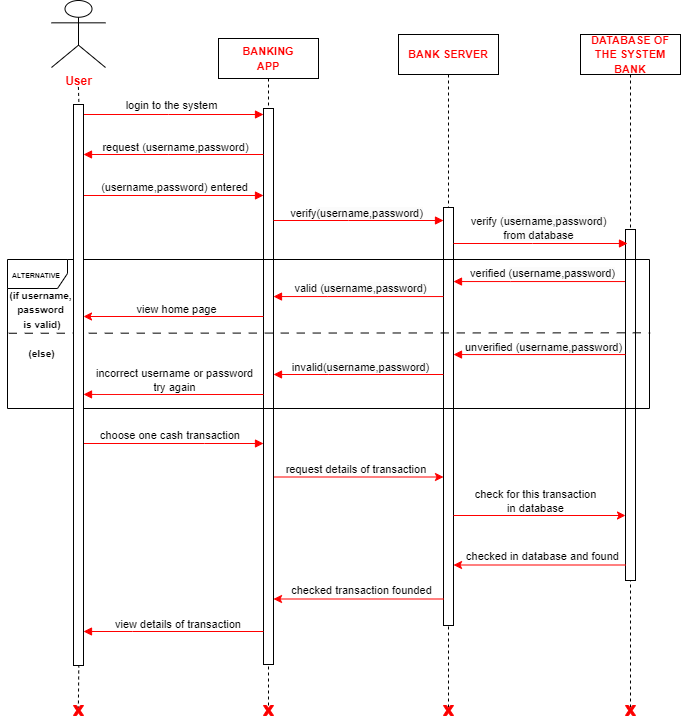

The diagram above was exported from draw.io. Its source (the exported page's mxGraphModel, read from the mxfile embedded in the PNG):
<mxGraphModel dx="1219" dy="713" grid="0" gridSize="10" guides="1" tooltips="1" connect="1" arrows="1" fold="1" page="1" pageScale="1" pageWidth="850" pageHeight="1100" background="#ffffff" math="0" shadow="0">
  <root>
    <mxCell id="0" />
    <mxCell id="1" parent="0" />
    <mxCell id="MB53kVetD5JAGpYSHRxD-26" value="" style="orthogonalLoop=1;jettySize=auto;html=1;rounded=0;strokeColor=#ff0000;" parent="1" edge="1">
      <mxGeometry width="80" relative="1" as="geometry">
        <mxPoint x="285" y="482.5" as="sourcePoint" />
        <mxPoint x="455" y="482.5" as="targetPoint" />
      </mxGeometry>
    </mxCell>
    <mxCell id="MB53kVetD5JAGpYSHRxD-27" value="request details of transaction&amp;nbsp;" style="edgeLabel;html=1;align=center;verticalAlign=middle;resizable=0;points=[];fontSize=11;fontFamily=Helvetica;fontColor=default;" parent="MB53kVetD5JAGpYSHRxD-26" vertex="1" connectable="0">
      <mxGeometry x="-0.2296" y="-1" relative="1" as="geometry">
        <mxPoint x="18" y="-9" as="offset" />
      </mxGeometry>
    </mxCell>
    <mxCell id="aM9ryv3xv72pqoxQDRHE-5" value="&lt;font color=&quot;#ff0000&quot; size=&quot;1&quot; style=&quot;&quot;&gt;&lt;b style=&quot;font-size: 11px;&quot;&gt;BANKING&lt;/b&gt;&lt;/font&gt;&lt;div&gt;&lt;font color=&quot;#ff0000&quot; size=&quot;1&quot; style=&quot;&quot;&gt;&lt;b style=&quot;font-size: 11px;&quot;&gt;APP&lt;/b&gt;&lt;/font&gt;&lt;/div&gt;" style="shape=umlLifeline;perimeter=lifelinePerimeter;whiteSpace=wrap;html=1;container=0;dropTarget=0;collapsible=0;recursiveResize=0;outlineConnect=0;portConstraint=eastwest;newEdgeStyle={&quot;edgeStyle&quot;:&quot;elbowEdgeStyle&quot;,&quot;elbow&quot;:&quot;vertical&quot;,&quot;curved&quot;:0,&quot;rounded&quot;:0};" parent="1" vertex="1">
      <mxGeometry x="230" y="44" width="100" height="672" as="geometry" />
    </mxCell>
    <mxCell id="MB53kVetD5JAGpYSHRxD-49" value="" style="html=1;points=[[0,0,0,0,5],[0,1,0,0,-5],[1,0,0,0,5],[1,1,0,0,-5]];perimeter=orthogonalPerimeter;outlineConnect=0;targetShapes=umlLifeline;portConstraint=eastwest;newEdgeStyle={&quot;curved&quot;:0,&quot;rounded&quot;:0};fontFamily=Helvetica;fontSize=11;fontColor=default;" parent="aM9ryv3xv72pqoxQDRHE-5" vertex="1">
      <mxGeometry x="45" y="70" width="10" height="556" as="geometry" />
    </mxCell>
    <mxCell id="aM9ryv3xv72pqoxQDRHE-7" value="login to the system" style="html=1;verticalAlign=bottom;endArrow=block;edgeStyle=elbowEdgeStyle;elbow=vertical;curved=0;rounded=0;strokeColor=#FF0000;" parent="1" target="MB53kVetD5JAGpYSHRxD-49" edge="1">
      <mxGeometry relative="1" as="geometry">
        <mxPoint x="90" y="120" as="sourcePoint" />
        <Array as="points">
          <mxPoint x="180" y="120" />
        </Array>
        <mxPoint as="offset" />
        <mxPoint x="274" y="120" as="targetPoint" />
      </mxGeometry>
    </mxCell>
    <mxCell id="46ZhOzY35Y5CYTVkruEo-2" value="&lt;b&gt;&lt;font color=&quot;#ff0000&quot; style=&quot;font-size: 11px;&quot;&gt;BANK SERVER&lt;/font&gt;&lt;/b&gt;" style="shape=umlLifeline;perimeter=lifelinePerimeter;whiteSpace=wrap;html=1;container=0;dropTarget=0;collapsible=0;recursiveResize=0;outlineConnect=0;portConstraint=eastwest;newEdgeStyle={&quot;edgeStyle&quot;:&quot;elbowEdgeStyle&quot;,&quot;elbow&quot;:&quot;vertical&quot;,&quot;curved&quot;:0,&quot;rounded&quot;:0};" parent="1" vertex="1">
      <mxGeometry x="410" y="40" width="100" height="675" as="geometry" />
    </mxCell>
    <mxCell id="MB53kVetD5JAGpYSHRxD-50" value="" style="html=1;points=[[0,0,0,0,5],[0,1,0,0,-5],[1,0,0,0,5],[1,1,0,0,-5]];perimeter=orthogonalPerimeter;outlineConnect=0;targetShapes=umlLifeline;portConstraint=eastwest;newEdgeStyle={&quot;curved&quot;:0,&quot;rounded&quot;:0};fontFamily=Helvetica;fontSize=11;fontColor=default;" parent="46ZhOzY35Y5CYTVkruEo-2" vertex="1">
      <mxGeometry x="45" y="173" width="10" height="418" as="geometry" />
    </mxCell>
    <mxCell id="46ZhOzY35Y5CYTVkruEo-6" style="edgeStyle=elbowEdgeStyle;shape=connector;curved=0;rounded=0;orthogonalLoop=1;jettySize=auto;elbow=vertical;html=1;labelBackgroundColor=default;strokeColor=#FF0000;fontFamily=Helvetica;fontSize=11;fontColor=default;endArrow=block;" parent="1" target="MB53kVetD5JAGpYSHRxD-36" edge="1">
      <mxGeometry relative="1" as="geometry">
        <mxPoint x="90" y="160" as="targetPoint" />
        <Array as="points">
          <mxPoint x="180" y="160" />
        </Array>
        <mxPoint x="275" y="160" as="sourcePoint" />
      </mxGeometry>
    </mxCell>
    <mxCell id="46ZhOzY35Y5CYTVkruEo-8" value="request (username,password)" style="text;html=1;align=center;verticalAlign=middle;resizable=0;points=[];autosize=1;strokeColor=none;fillColor=none;fontSize=11;fontFamily=Helvetica;fontColor=default;" parent="1" vertex="1">
      <mxGeometry x="105" y="140" width="164" height="25" as="geometry" />
    </mxCell>
    <mxCell id="46ZhOzY35Y5CYTVkruEo-9" style="edgeStyle=elbowEdgeStyle;shape=connector;curved=0;rounded=0;orthogonalLoop=1;jettySize=auto;elbow=vertical;html=1;labelBackgroundColor=default;strokeColor=#FF0000;fontFamily=Helvetica;fontSize=11;fontColor=default;endArrow=block;" parent="1" target="MB53kVetD5JAGpYSHRxD-49" edge="1">
      <mxGeometry relative="1" as="geometry">
        <mxPoint x="273" y="201" as="targetPoint" />
        <Array as="points">
          <mxPoint x="90" y="201" />
        </Array>
        <mxPoint x="91" y="201" as="sourcePoint" />
      </mxGeometry>
    </mxCell>
    <mxCell id="46ZhOzY35Y5CYTVkruEo-10" value="(username,password) entered" style="text;html=1;align=center;verticalAlign=middle;resizable=0;points=[];autosize=1;strokeColor=none;fillColor=none;fontSize=11;fontFamily=Helvetica;fontColor=default;" parent="1" vertex="1">
      <mxGeometry x="103" y="180" width="165" height="25" as="geometry" />
    </mxCell>
    <mxCell id="46ZhOzY35Y5CYTVkruEo-11" style="edgeStyle=elbowEdgeStyle;shape=connector;curved=0;rounded=0;orthogonalLoop=1;jettySize=auto;elbow=vertical;html=1;labelBackgroundColor=default;strokeColor=#ff0000;fontFamily=Helvetica;fontSize=11;fontColor=default;endArrow=block;" parent="1" edge="1">
      <mxGeometry relative="1" as="geometry">
        <Array as="points">
          <mxPoint x="360" y="226" />
        </Array>
        <mxPoint x="285" y="226" as="sourcePoint" />
        <mxPoint x="455" y="226" as="targetPoint" />
      </mxGeometry>
    </mxCell>
    <mxCell id="r1ZlX5Hl0oITOsASLj5C-5" value="verify&lt;span style=&quot;background-color: rgb(251, 251, 251);&quot;&gt;(username,password)&lt;/span&gt;" style="edgeLabel;html=1;align=center;verticalAlign=middle;resizable=0;points=[];" parent="46ZhOzY35Y5CYTVkruEo-11" vertex="1" connectable="0">
      <mxGeometry x="-0.2701" y="-1" relative="1" as="geometry">
        <mxPoint x="20" y="-9" as="offset" />
      </mxGeometry>
    </mxCell>
    <mxCell id="46ZhOzY35Y5CYTVkruEo-13" style="edgeStyle=elbowEdgeStyle;shape=connector;curved=0;rounded=0;orthogonalLoop=1;jettySize=auto;elbow=vertical;html=1;labelBackgroundColor=default;strokeColor=#ff0000;fontFamily=Helvetica;fontSize=11;fontColor=default;endArrow=block;" parent="1" target="MB53kVetD5JAGpYSHRxD-50" edge="1">
      <mxGeometry relative="1" as="geometry">
        <Array as="points">
          <mxPoint x="522" y="287.05" />
        </Array>
        <mxPoint x="637" y="287.05" as="sourcePoint" />
        <mxPoint x="467" y="287.002" as="targetPoint" />
      </mxGeometry>
    </mxCell>
    <mxCell id="46ZhOzY35Y5CYTVkruEo-14" value="verified&amp;nbsp;&lt;span style=&quot;background-color: rgb(251, 251, 251);&quot;&gt;(username,password)&lt;/span&gt;" style="edgeLabel;html=1;align=center;verticalAlign=middle;resizable=0;points=[];fontSize=11;fontFamily=Helvetica;fontColor=default;" parent="46ZhOzY35Y5CYTVkruEo-13" vertex="1" connectable="0">
      <mxGeometry x="0.1179" y="-3" relative="1" as="geometry">
        <mxPoint x="13" y="-6" as="offset" />
      </mxGeometry>
    </mxCell>
    <mxCell id="46ZhOzY35Y5CYTVkruEo-15" style="edgeStyle=elbowEdgeStyle;shape=connector;curved=0;rounded=0;orthogonalLoop=1;jettySize=auto;elbow=vertical;html=1;labelBackgroundColor=default;strokeColor=#ff0000;fontFamily=Helvetica;fontSize=11;fontColor=default;endArrow=block;" parent="1" target="MB53kVetD5JAGpYSHRxD-12" edge="1">
      <mxGeometry relative="1" as="geometry">
        <Array as="points">
          <mxPoint x="96" y="314" />
          <mxPoint x="215" y="349" />
          <mxPoint x="235" y="309" />
        </Array>
        <mxPoint x="279.5" y="414" as="sourcePoint" />
        <mxPoint x="111" y="308" as="targetPoint" />
      </mxGeometry>
    </mxCell>
    <mxCell id="46ZhOzY35Y5CYTVkruEo-21" style="edgeStyle=elbowEdgeStyle;shape=connector;curved=0;rounded=0;orthogonalLoop=1;jettySize=auto;elbow=vertical;html=1;labelBackgroundColor=default;strokeColor=#ff0000;fontFamily=Helvetica;fontSize=11;fontColor=default;endArrow=block;" parent="1" edge="1">
      <mxGeometry relative="1" as="geometry">
        <Array as="points">
          <mxPoint x="216" y="449" />
        </Array>
        <mxPoint x="95" y="449" as="sourcePoint" />
        <mxPoint x="275" y="449" as="targetPoint" />
      </mxGeometry>
    </mxCell>
    <mxCell id="MB53kVetD5JAGpYSHRxD-24" value="choose one cash transaction&amp;nbsp;" style="edgeLabel;html=1;align=center;verticalAlign=middle;resizable=0;points=[];" parent="46ZhOzY35Y5CYTVkruEo-21" vertex="1" connectable="0">
      <mxGeometry x="-0.047" y="3" relative="1" as="geometry">
        <mxPoint x="2" y="-6" as="offset" />
      </mxGeometry>
    </mxCell>
    <mxCell id="46ZhOzY35Y5CYTVkruEo-24" style="edgeStyle=elbowEdgeStyle;shape=connector;curved=0;rounded=0;orthogonalLoop=1;jettySize=auto;elbow=vertical;html=1;labelBackgroundColor=default;strokeColor=#ff0000;fontFamily=Helvetica;fontSize=11;fontColor=default;endArrow=block;" parent="1" edge="1">
      <mxGeometry relative="1" as="geometry">
        <Array as="points">
          <mxPoint x="144" y="637" />
        </Array>
        <mxPoint x="275" y="637" as="sourcePoint" />
        <mxPoint x="95" y="637" as="targetPoint" />
      </mxGeometry>
    </mxCell>
    <mxCell id="MB53kVetD5JAGpYSHRxD-28" value="view details of transaction&amp;nbsp;" style="edgeLabel;html=1;align=center;verticalAlign=middle;resizable=0;points=[];fontSize=11;fontFamily=Helvetica;fontColor=default;" parent="46ZhOzY35Y5CYTVkruEo-24" vertex="1" connectable="0">
      <mxGeometry x="-0.1379" y="1" relative="1" as="geometry">
        <mxPoint x="-7" y="-9" as="offset" />
      </mxGeometry>
    </mxCell>
    <mxCell id="46ZhOzY35Y5CYTVkruEo-43" value="" style="verticalLabelPosition=bottom;verticalAlign=top;html=1;shape=mxgraph.basic.x;fontFamily=Helvetica;fontSize=11;fontColor=default;strokeColor=#FF0000;gradientColor=none;gradientDirection=radial;fillColor=#fa0000;" parent="1" vertex="1">
      <mxGeometry x="85" y="711" width="10" height="10" as="geometry" />
    </mxCell>
    <mxCell id="46ZhOzY35Y5CYTVkruEo-44" value="" style="verticalLabelPosition=bottom;verticalAlign=top;html=1;shape=mxgraph.basic.x;fontFamily=Helvetica;fontSize=11;fontColor=default;strokeColor=#FF0000;gradientColor=none;gradientDirection=radial;fillColor=#fa0000;" parent="1" vertex="1">
      <mxGeometry x="275" y="711" width="10" height="10" as="geometry" />
    </mxCell>
    <mxCell id="46ZhOzY35Y5CYTVkruEo-45" value="" style="verticalLabelPosition=bottom;verticalAlign=top;html=1;shape=mxgraph.basic.x;fontFamily=Helvetica;fontSize=11;fontColor=default;strokeColor=#FF0000;gradientColor=none;gradientDirection=radial;fillColor=#fa0000;" parent="1" vertex="1">
      <mxGeometry x="455" y="711" width="10" height="10" as="geometry" />
    </mxCell>
    <mxCell id="SPtVAQoQCW9jypgeEzQC-10" value="" style="edgeStyle=none;rounded=0;orthogonalLoop=1;jettySize=auto;html=1;endArrow=none;endFill=0;dashed=1;entryX=0.587;entryY=-0.002;entryDx=0;entryDy=0;entryPerimeter=0;" parent="1" edge="1">
      <mxGeometry relative="1" as="geometry">
        <mxPoint x="90.3599999999999" y="664" as="sourcePoint" />
        <mxPoint x="89.87000000000012" y="712.98" as="targetPoint" />
      </mxGeometry>
    </mxCell>
    <mxCell id="SPtVAQoQCW9jypgeEzQC-6" value="&lt;font size=&quot;1&quot; style=&quot;&quot;&gt;&lt;b style=&quot;font-size: 12px;&quot;&gt;&lt;font color=&quot;#ff0000&quot;&gt;User&lt;/font&gt;&lt;br&gt;&lt;/b&gt;&lt;/font&gt;" style="shape=umlActor;verticalLabelPosition=bottom;verticalAlign=top;html=1;outlineConnect=0;" parent="1" vertex="1">
      <mxGeometry x="63" y="6" width="54" height="67" as="geometry" />
    </mxCell>
    <mxCell id="MB53kVetD5JAGpYSHRxD-6" value="&lt;b&gt;&lt;font color=&quot;#ff0000&quot; style=&quot;font-size: 11px;&quot;&gt;DATABASE OF THE SYSTEM BANK&lt;/font&gt;&lt;/b&gt;" style="shape=umlLifeline;perimeter=lifelinePerimeter;whiteSpace=wrap;html=1;container=0;dropTarget=0;collapsible=0;recursiveResize=0;outlineConnect=0;portConstraint=eastwest;newEdgeStyle={&quot;edgeStyle&quot;:&quot;elbowEdgeStyle&quot;,&quot;elbow&quot;:&quot;vertical&quot;,&quot;curved&quot;:0,&quot;rounded&quot;:0};" parent="1" vertex="1">
      <mxGeometry x="592" y="40" width="100" height="676" as="geometry" />
    </mxCell>
    <mxCell id="MB53kVetD5JAGpYSHRxD-52" value="" style="html=1;points=[[0,0,0,0,5],[0,1,0,0,-5],[1,0,0,0,5],[1,1,0,0,-5]];perimeter=orthogonalPerimeter;outlineConnect=0;targetShapes=umlLifeline;portConstraint=eastwest;newEdgeStyle={&quot;curved&quot;:0,&quot;rounded&quot;:0};fontFamily=Helvetica;fontSize=11;fontColor=default;" parent="MB53kVetD5JAGpYSHRxD-6" vertex="1">
      <mxGeometry x="45" y="195" width="10" height="351" as="geometry" />
    </mxCell>
    <mxCell id="MB53kVetD5JAGpYSHRxD-8" value="" style="verticalLabelPosition=bottom;verticalAlign=top;html=1;shape=mxgraph.basic.x;fontFamily=Helvetica;fontSize=11;fontColor=default;strokeColor=#FF0000;gradientColor=none;gradientDirection=radial;fillColor=#fa0000;" parent="1" vertex="1">
      <mxGeometry x="637" y="711" width="10" height="10" as="geometry" />
    </mxCell>
    <mxCell id="MB53kVetD5JAGpYSHRxD-12" value="&lt;font style=&quot;font-size: 7px;&quot;&gt;&lt;b&gt;ALTERNATIVE&amp;nbsp;&lt;/b&gt;&lt;/font&gt;" style="shape=umlFrame;whiteSpace=wrap;html=1;pointerEvents=0;width=60;height=29;" parent="1" vertex="1">
      <mxGeometry x="19" y="265" width="642" height="149" as="geometry" />
    </mxCell>
    <mxCell id="MB53kVetD5JAGpYSHRxD-13" value="" style="edgeStyle=none;orthogonalLoop=1;jettySize=auto;html=1;rounded=0;exitX=0.002;exitY=0.495;exitDx=0;exitDy=0;exitPerimeter=0;startArrow=none;startFill=0;endArrow=none;endFill=0;dashed=1;dashPattern=8 8;entryX=1.001;entryY=0.492;entryDx=0;entryDy=0;entryPerimeter=0;" parent="1" source="MB53kVetD5JAGpYSHRxD-12" target="MB53kVetD5JAGpYSHRxD-12" edge="1">
      <mxGeometry width="80" relative="1" as="geometry">
        <mxPoint x="273" y="312" as="sourcePoint" />
        <mxPoint x="478" y="339" as="targetPoint" />
        <Array as="points" />
      </mxGeometry>
    </mxCell>
    <mxCell id="MB53kVetD5JAGpYSHRxD-14" value="&lt;font style=&quot;font-size: 10px;&quot;&gt;&lt;b&gt;(if username,&lt;/b&gt;&lt;/font&gt;&lt;div&gt;&lt;font style=&quot;font-size: 10px;&quot;&gt;&lt;b&gt;password&lt;br&gt;&amp;nbsp;is valid)&lt;/b&gt;&lt;/font&gt;&lt;/div&gt;" style="text;html=1;align=center;verticalAlign=middle;resizable=0;points=[];autosize=1;strokeColor=none;fillColor=none;" parent="1" vertex="1">
      <mxGeometry x="12" y="287" width="80" height="55" as="geometry" />
    </mxCell>
    <mxCell id="MB53kVetD5JAGpYSHRxD-15" value="&lt;font style=&quot;font-size: 10px;&quot;&gt;&lt;b&gt;(else)&lt;/b&gt;&lt;/font&gt;" style="text;html=1;align=center;verticalAlign=middle;resizable=0;points=[];autosize=1;strokeColor=none;fillColor=none;" parent="1" vertex="1">
      <mxGeometry x="31" y="346" width="44" height="26" as="geometry" />
    </mxCell>
    <mxCell id="MB53kVetD5JAGpYSHRxD-16" style="edgeStyle=elbowEdgeStyle;shape=connector;curved=0;rounded=0;orthogonalLoop=1;jettySize=auto;elbow=vertical;html=1;labelBackgroundColor=default;strokeColor=#ff0000;fontFamily=Helvetica;fontSize=11;fontColor=default;endArrow=block;" parent="1" edge="1">
      <mxGeometry relative="1" as="geometry">
        <Array as="points">
          <mxPoint x="340" y="380" />
        </Array>
        <mxPoint x="455" y="380" as="sourcePoint" />
        <mxPoint x="285" y="380" as="targetPoint" />
      </mxGeometry>
    </mxCell>
    <mxCell id="MB53kVetD5JAGpYSHRxD-17" value="invalid&lt;span style=&quot;background-color: rgb(251, 251, 251);&quot;&gt;(username,password)&lt;/span&gt;" style="edgeLabel;html=1;align=center;verticalAlign=middle;resizable=0;points=[];fontSize=11;fontFamily=Helvetica;fontColor=default;" parent="MB53kVetD5JAGpYSHRxD-16" vertex="1" connectable="0">
      <mxGeometry x="0.1179" y="-3" relative="1" as="geometry">
        <mxPoint x="12" y="-5" as="offset" />
      </mxGeometry>
    </mxCell>
    <mxCell id="MB53kVetD5JAGpYSHRxD-18" value="" style="orthogonalLoop=1;jettySize=auto;html=1;rounded=0;strokeColor=#ff0000;" parent="1" edge="1">
      <mxGeometry width="80" relative="1" as="geometry">
        <mxPoint x="275" y="322" as="sourcePoint" />
        <mxPoint x="95" y="322" as="targetPoint" />
      </mxGeometry>
    </mxCell>
    <mxCell id="MB53kVetD5JAGpYSHRxD-19" value="view home page" style="edgeLabel;html=1;align=center;verticalAlign=middle;resizable=0;points=[];" parent="MB53kVetD5JAGpYSHRxD-18" vertex="1" connectable="0">
      <mxGeometry x="-0.048" y="-5" relative="1" as="geometry">
        <mxPoint x="-2" y="-3" as="offset" />
      </mxGeometry>
    </mxCell>
    <mxCell id="MB53kVetD5JAGpYSHRxD-21" style="edgeStyle=elbowEdgeStyle;shape=connector;curved=0;rounded=0;orthogonalLoop=1;jettySize=auto;elbow=vertical;html=1;labelBackgroundColor=default;strokeColor=#ff0000;fontFamily=Helvetica;fontSize=11;fontColor=default;endArrow=block;" parent="1" edge="1">
      <mxGeometry relative="1" as="geometry">
        <Array as="points" />
        <mxPoint x="275" y="400" as="sourcePoint" />
        <mxPoint x="95" y="399.5" as="targetPoint" />
      </mxGeometry>
    </mxCell>
    <mxCell id="MB53kVetD5JAGpYSHRxD-22" value="incorrect username or password&lt;div&gt;try again&lt;/div&gt;" style="edgeLabel;html=1;align=center;verticalAlign=middle;resizable=0;points=[];fontSize=11;fontFamily=Helvetica;fontColor=default;" parent="MB53kVetD5JAGpYSHRxD-21" vertex="1" connectable="0">
      <mxGeometry x="0.1179" y="-3" relative="1" as="geometry">
        <mxPoint x="12" y="-12" as="offset" />
      </mxGeometry>
    </mxCell>
    <mxCell id="MB53kVetD5JAGpYSHRxD-29" value="" style="edgeStyle=none;orthogonalLoop=1;jettySize=auto;html=1;rounded=0;labelBackgroundColor=default;strokeColor=#ff0000;align=center;verticalAlign=middle;fontFamily=Helvetica;fontSize=11;fontColor=default;endArrow=classic;shape=connector;" parent="1" edge="1">
      <mxGeometry width="80" relative="1" as="geometry">
        <mxPoint x="637" y="570.5" as="sourcePoint" />
        <mxPoint x="465" y="570.5" as="targetPoint" />
        <Array as="points" />
      </mxGeometry>
    </mxCell>
    <mxCell id="MB53kVetD5JAGpYSHRxD-31" value="checked in database and found" style="edgeLabel;html=1;align=center;verticalAlign=middle;resizable=0;points=[];fontSize=11;fontFamily=Helvetica;fontColor=default;" parent="MB53kVetD5JAGpYSHRxD-29" vertex="1" connectable="0">
      <mxGeometry x="0.044" relative="1" as="geometry">
        <mxPoint x="6" y="-9" as="offset" />
      </mxGeometry>
    </mxCell>
    <mxCell id="MB53kVetD5JAGpYSHRxD-32" value="" style="edgeStyle=none;orthogonalLoop=1;jettySize=auto;html=1;rounded=0;labelBackgroundColor=default;strokeColor=#ff0000;align=center;verticalAlign=middle;fontFamily=Helvetica;fontSize=11;fontColor=default;endArrow=classic;shape=connector;entryX=0;entryY=0.237;entryDx=0;entryDy=0;entryPerimeter=0;" parent="1" edge="1">
      <mxGeometry width="80" relative="1" as="geometry">
        <mxPoint x="465" y="520.998" as="sourcePoint" />
        <mxPoint x="637" y="520.998" as="targetPoint" />
        <Array as="points" />
      </mxGeometry>
    </mxCell>
    <mxCell id="MB53kVetD5JAGpYSHRxD-33" value="check for this transaction&lt;div&gt;in database&lt;/div&gt;" style="edgeLabel;html=1;align=center;verticalAlign=middle;resizable=0;points=[];fontSize=11;fontFamily=Helvetica;fontColor=default;" parent="MB53kVetD5JAGpYSHRxD-32" vertex="1" connectable="0">
      <mxGeometry x="0.044" relative="1" as="geometry">
        <mxPoint x="-8" y="-15" as="offset" />
      </mxGeometry>
    </mxCell>
    <mxCell id="MB53kVetD5JAGpYSHRxD-37" value="" style="edgeStyle=none;rounded=0;orthogonalLoop=1;jettySize=auto;html=1;endArrow=none;endFill=0;dashed=1;entryX=0.536;entryY=-0.004;entryDx=0;entryDy=0;entryPerimeter=0;" parent="1" target="MB53kVetD5JAGpYSHRxD-36" edge="1">
      <mxGeometry relative="1" as="geometry">
        <mxPoint x="89.89" y="92.42" as="sourcePoint" />
        <mxPoint x="90" y="760" as="targetPoint" />
      </mxGeometry>
    </mxCell>
    <mxCell id="MB53kVetD5JAGpYSHRxD-36" value="" style="html=1;points=[[0,0,0,0,5],[0,1,0,0,-5],[1,0,0,0,5],[1,1,0,0,-5]];perimeter=orthogonalPerimeter;outlineConnect=0;targetShapes=umlLifeline;portConstraint=eastwest;newEdgeStyle={&quot;curved&quot;:0,&quot;rounded&quot;:0};fontFamily=Helvetica;fontSize=11;fontColor=default;" parent="1" vertex="1">
      <mxGeometry x="85" y="110" width="10" height="561" as="geometry" />
    </mxCell>
    <mxCell id="r1ZlX5Hl0oITOsASLj5C-2" style="edgeStyle=elbowEdgeStyle;shape=connector;curved=0;rounded=0;orthogonalLoop=1;jettySize=auto;elbow=vertical;html=1;labelBackgroundColor=default;strokeColor=#ff0000;fontFamily=Helvetica;fontSize=11;fontColor=default;endArrow=block;" parent="1" source="MB53kVetD5JAGpYSHRxD-50" edge="1">
      <mxGeometry relative="1" as="geometry">
        <Array as="points">
          <mxPoint x="544" y="249" />
        </Array>
        <mxPoint x="469" y="249" as="sourcePoint" />
        <mxPoint x="639" y="249" as="targetPoint" />
      </mxGeometry>
    </mxCell>
    <mxCell id="r1ZlX5Hl0oITOsASLj5C-4" value="verify&amp;nbsp;&lt;span style=&quot;background-color: rgb(251, 251, 251);&quot;&gt;(username,password)&lt;/span&gt;&lt;br style=&quot;border-color: var(--border-color); background-color: rgb(251, 251, 251);&quot;&gt;&lt;span style=&quot;background-color: rgb(251, 251, 251);&quot;&gt;from database&lt;/span&gt;" style="edgeLabel;html=1;align=center;verticalAlign=middle;resizable=0;points=[];" parent="r1ZlX5Hl0oITOsASLj5C-2" vertex="1" connectable="0">
      <mxGeometry x="-0.031" y="1" relative="1" as="geometry">
        <mxPoint y="-15" as="offset" />
      </mxGeometry>
    </mxCell>
    <mxCell id="r1ZlX5Hl0oITOsASLj5C-6" style="edgeStyle=elbowEdgeStyle;shape=connector;curved=0;rounded=0;orthogonalLoop=1;jettySize=auto;elbow=vertical;html=1;labelBackgroundColor=default;strokeColor=#ff0000;fontFamily=Helvetica;fontSize=11;fontColor=default;endArrow=block;" parent="1" source="MB53kVetD5JAGpYSHRxD-50" target="MB53kVetD5JAGpYSHRxD-49" edge="1">
      <mxGeometry relative="1" as="geometry">
        <Array as="points">
          <mxPoint x="339" y="302.05" />
        </Array>
        <mxPoint x="454" y="302.05" as="sourcePoint" />
        <mxPoint x="284" y="302.002" as="targetPoint" />
      </mxGeometry>
    </mxCell>
    <mxCell id="r1ZlX5Hl0oITOsASLj5C-7" value="valid&amp;nbsp;&lt;span style=&quot;background-color: rgb(251, 251, 251);&quot;&gt;(username,password)&lt;/span&gt;" style="edgeLabel;html=1;align=center;verticalAlign=middle;resizable=0;points=[];fontSize=11;fontFamily=Helvetica;fontColor=default;" parent="r1ZlX5Hl0oITOsASLj5C-6" vertex="1" connectable="0">
      <mxGeometry x="0.1179" y="-3" relative="1" as="geometry">
        <mxPoint x="12" y="-6" as="offset" />
      </mxGeometry>
    </mxCell>
    <mxCell id="r1ZlX5Hl0oITOsASLj5C-8" style="edgeStyle=elbowEdgeStyle;shape=connector;curved=0;rounded=0;orthogonalLoop=1;jettySize=auto;elbow=vertical;html=1;labelBackgroundColor=default;strokeColor=#ff0000;fontFamily=Helvetica;fontSize=11;fontColor=default;endArrow=block;" parent="1" edge="1">
      <mxGeometry relative="1" as="geometry">
        <Array as="points">
          <mxPoint x="522" y="360.05" />
        </Array>
        <mxPoint x="637" y="360.05" as="sourcePoint" />
        <mxPoint x="465" y="360" as="targetPoint" />
      </mxGeometry>
    </mxCell>
    <mxCell id="r1ZlX5Hl0oITOsASLj5C-9" value="unverified&amp;nbsp;&lt;span style=&quot;background-color: rgb(251, 251, 251);&quot;&gt;(username,password)&lt;/span&gt;" style="edgeLabel;html=1;align=center;verticalAlign=middle;resizable=0;points=[];fontSize=11;fontFamily=Helvetica;fontColor=default;" parent="r1ZlX5Hl0oITOsASLj5C-8" vertex="1" connectable="0">
      <mxGeometry x="0.1179" y="-3" relative="1" as="geometry">
        <mxPoint x="14" y="-5" as="offset" />
      </mxGeometry>
    </mxCell>
    <mxCell id="CddhTN5SE6afhhKZlJVU-2" value="" style="edgeStyle=none;orthogonalLoop=1;jettySize=auto;html=1;rounded=0;labelBackgroundColor=default;strokeColor=#ff0000;align=center;verticalAlign=middle;fontFamily=Helvetica;fontSize=11;fontColor=default;endArrow=classic;shape=connector;" edge="1" parent="1">
      <mxGeometry width="80" relative="1" as="geometry">
        <mxPoint x="455" y="604.5" as="sourcePoint" />
        <mxPoint x="285" y="604.5" as="targetPoint" />
        <Array as="points" />
      </mxGeometry>
    </mxCell>
    <mxCell id="CddhTN5SE6afhhKZlJVU-3" value="checked transaction founded" style="edgeLabel;html=1;align=center;verticalAlign=middle;resizable=0;points=[];fontSize=11;fontFamily=Helvetica;fontColor=default;" vertex="1" connectable="0" parent="CddhTN5SE6afhhKZlJVU-2">
      <mxGeometry x="0.044" relative="1" as="geometry">
        <mxPoint x="6" y="-9" as="offset" />
      </mxGeometry>
    </mxCell>
  </root>
</mxGraphModel>